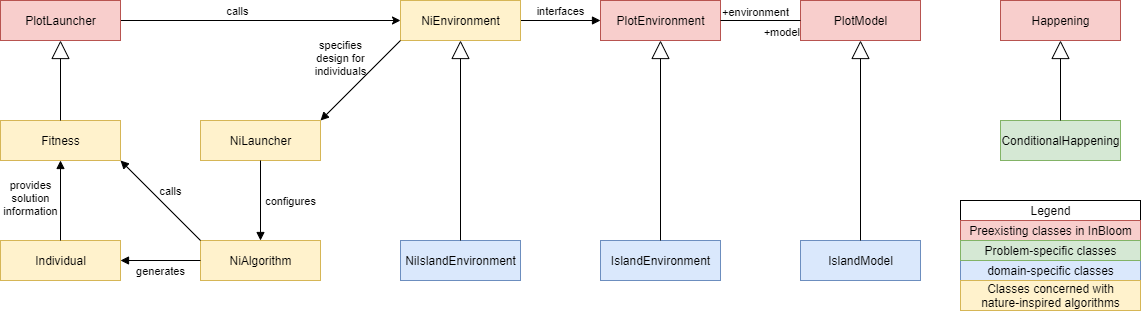

The diagram above was exported from draw.io. Its source (the exported page's mxGraphModel, read from the mxfile embedded in the PNG):
<mxGraphModel dx="1056" dy="779" grid="1" gridSize="10" guides="1" tooltips="1" connect="1" arrows="1" fold="1" page="1" pageScale="1" pageWidth="1169" pageHeight="827" math="0" shadow="0">
  <root>
    <mxCell id="WIyWlLk6GJQsqaUBKTNV-0" />
    <mxCell id="WIyWlLk6GJQsqaUBKTNV-1" parent="WIyWlLk6GJQsqaUBKTNV-0" />
    <mxCell id="MCMlkkLqHKBwS4SdyDmQ-4" value="Fitness" style="html=1;fillColor=#fff2cc;strokeColor=#d6b656;" parent="WIyWlLk6GJQsqaUBKTNV-1" vertex="1">
      <mxGeometry x="20" y="160" width="120" height="40" as="geometry" />
    </mxCell>
    <mxCell id="TSmF5bPkAoWMA9Y_c0BH-3" style="edgeStyle=orthogonalEdgeStyle;rounded=0;orthogonalLoop=1;jettySize=auto;html=1;exitX=1;exitY=0.5;exitDx=0;exitDy=0;entryX=0;entryY=0.5;entryDx=0;entryDy=0;" parent="WIyWlLk6GJQsqaUBKTNV-1" source="MCMlkkLqHKBwS4SdyDmQ-5" target="MCMlkkLqHKBwS4SdyDmQ-36" edge="1">
      <mxGeometry relative="1" as="geometry" />
    </mxCell>
    <mxCell id="TSmF5bPkAoWMA9Y_c0BH-4" value="calls" style="edgeLabel;html=1;align=center;verticalAlign=middle;resizable=0;points=[];" parent="TSmF5bPkAoWMA9Y_c0BH-3" vertex="1" connectable="0">
      <mxGeometry x="-0.175" relative="1" as="geometry">
        <mxPoint y="-10" as="offset" />
      </mxGeometry>
    </mxCell>
    <mxCell id="MCMlkkLqHKBwS4SdyDmQ-5" value="PlotLauncher" style="html=1;fillColor=#f8cecc;strokeColor=#b85450;" parent="WIyWlLk6GJQsqaUBKTNV-1" vertex="1">
      <mxGeometry x="20" y="40" width="120" height="40" as="geometry" />
    </mxCell>
    <mxCell id="MCMlkkLqHKBwS4SdyDmQ-6" value="PlotEnvironment" style="html=1;fillColor=#f8cecc;strokeColor=#b85450;" parent="WIyWlLk6GJQsqaUBKTNV-1" vertex="1">
      <mxGeometry x="620" y="40" width="120" height="40" as="geometry" />
    </mxCell>
    <mxCell id="MCMlkkLqHKBwS4SdyDmQ-9" value="IslandEnvironment" style="html=1;fillColor=#dae8fc;strokeColor=#6c8ebf;" parent="WIyWlLk6GJQsqaUBKTNV-1" vertex="1">
      <mxGeometry x="620" y="280" width="120" height="40" as="geometry" />
    </mxCell>
    <mxCell id="MCMlkkLqHKBwS4SdyDmQ-10" value="PlotModel" style="html=1;fillColor=#f8cecc;strokeColor=#b85450;" parent="WIyWlLk6GJQsqaUBKTNV-1" vertex="1">
      <mxGeometry x="820" y="40" width="120" height="40" as="geometry" />
    </mxCell>
    <mxCell id="MCMlkkLqHKBwS4SdyDmQ-12" value="IslandModel" style="html=1;fillColor=#dae8fc;strokeColor=#6c8ebf;" parent="WIyWlLk6GJQsqaUBKTNV-1" vertex="1">
      <mxGeometry x="820" y="280" width="120" height="40" as="geometry" />
    </mxCell>
    <mxCell id="MCMlkkLqHKBwS4SdyDmQ-13" value="ConditionalHappening" style="html=1;fillColor=#d5e8d4;strokeColor=#82b366;" parent="WIyWlLk6GJQsqaUBKTNV-1" vertex="1">
      <mxGeometry x="1020" y="160" width="120" height="40" as="geometry" />
    </mxCell>
    <mxCell id="MCMlkkLqHKBwS4SdyDmQ-14" value="Happening" style="html=1;fillColor=#f8cecc;strokeColor=#b85450;" parent="WIyWlLk6GJQsqaUBKTNV-1" vertex="1">
      <mxGeometry x="1020" y="40" width="120" height="40" as="geometry" />
    </mxCell>
    <mxCell id="MCMlkkLqHKBwS4SdyDmQ-23" value="Extends" style="endArrow=block;endSize=16;endFill=0;exitX=0.5;exitY=0;exitDx=0;exitDy=0;entryX=0.5;entryY=1;entryDx=0;entryDy=0;labelBackgroundColor=none;noLabel=1;fontColor=none;" parent="WIyWlLk6GJQsqaUBKTNV-1" source="MCMlkkLqHKBwS4SdyDmQ-13" target="MCMlkkLqHKBwS4SdyDmQ-14" edge="1">
      <mxGeometry y="-60" width="160" relative="1" as="geometry">
        <mxPoint x="1040" y="40" as="sourcePoint" />
        <mxPoint x="1200" y="40" as="targetPoint" />
        <mxPoint as="offset" />
      </mxGeometry>
    </mxCell>
    <mxCell id="MCMlkkLqHKBwS4SdyDmQ-24" value="Extends" style="endArrow=block;endSize=16;endFill=0;exitX=0.5;exitY=0;exitDx=0;exitDy=0;entryX=0.5;entryY=1;entryDx=0;entryDy=0;labelBackgroundColor=none;noLabel=1;fontColor=none;" parent="WIyWlLk6GJQsqaUBKTNV-1" source="MCMlkkLqHKBwS4SdyDmQ-4" target="MCMlkkLqHKBwS4SdyDmQ-5" edge="1">
      <mxGeometry y="-60" width="160" relative="1" as="geometry">
        <mxPoint x="310" y="510" as="sourcePoint" />
        <mxPoint x="310" y="450" as="targetPoint" />
        <mxPoint as="offset" />
        <Array as="points" />
      </mxGeometry>
    </mxCell>
    <mxCell id="MCMlkkLqHKBwS4SdyDmQ-26" value="Extends" style="endArrow=block;endSize=16;endFill=0;exitX=0.5;exitY=0;exitDx=0;exitDy=0;entryX=0.5;entryY=1;entryDx=0;entryDy=0;labelBackgroundColor=none;noLabel=1;fontColor=none;" parent="WIyWlLk6GJQsqaUBKTNV-1" source="MCMlkkLqHKBwS4SdyDmQ-9" target="MCMlkkLqHKBwS4SdyDmQ-6" edge="1">
      <mxGeometry y="-60" width="160" relative="1" as="geometry">
        <mxPoint x="540" y="160" as="sourcePoint" />
        <mxPoint x="660" y="200" as="targetPoint" />
        <mxPoint as="offset" />
        <Array as="points" />
      </mxGeometry>
    </mxCell>
    <mxCell id="MCMlkkLqHKBwS4SdyDmQ-28" value="Extends" style="endArrow=block;endSize=16;endFill=0;exitX=0.5;exitY=0;exitDx=0;exitDy=0;entryX=0.5;entryY=1;entryDx=0;entryDy=0;labelBackgroundColor=none;noLabel=1;fontColor=none;" parent="WIyWlLk6GJQsqaUBKTNV-1" source="MCMlkkLqHKBwS4SdyDmQ-12" target="MCMlkkLqHKBwS4SdyDmQ-10" edge="1">
      <mxGeometry y="-60" width="160" relative="1" as="geometry">
        <mxPoint x="500" y="180" as="sourcePoint" />
        <mxPoint x="860" y="200" as="targetPoint" />
        <mxPoint as="offset" />
        <Array as="points" />
      </mxGeometry>
    </mxCell>
    <mxCell id="MCMlkkLqHKBwS4SdyDmQ-29" value="interfaces" style="html=1;verticalAlign=bottom;endArrow=block;labelBackgroundColor=none;strokeColor=#000000;fontColor=none;exitX=1;exitY=0.5;exitDx=0;exitDy=0;entryX=0;entryY=0.5;entryDx=0;entryDy=0;" parent="WIyWlLk6GJQsqaUBKTNV-1" source="MCMlkkLqHKBwS4SdyDmQ-36" target="MCMlkkLqHKBwS4SdyDmQ-6" edge="1">
      <mxGeometry width="80" relative="1" as="geometry">
        <mxPoint x="320" y="400" as="sourcePoint" />
        <mxPoint x="400" y="400" as="targetPoint" />
        <mxPoint as="offset" />
      </mxGeometry>
    </mxCell>
    <mxCell id="MCMlkkLqHKBwS4SdyDmQ-30" value="Individual" style="html=1;fillColor=#fff2cc;strokeColor=#d6b656;" parent="WIyWlLk6GJQsqaUBKTNV-1" vertex="1">
      <mxGeometry x="20" y="280" width="120" height="40" as="geometry" />
    </mxCell>
    <mxCell id="MCMlkkLqHKBwS4SdyDmQ-31" value="provides&lt;br&gt;solution&lt;br&gt;information" style="html=1;verticalAlign=bottom;endArrow=block;labelBackgroundColor=none;strokeColor=#000000;fontColor=none;entryX=0.5;entryY=1;entryDx=0;entryDy=0;exitX=0.5;exitY=0;exitDx=0;exitDy=0;" parent="WIyWlLk6GJQsqaUBKTNV-1" source="MCMlkkLqHKBwS4SdyDmQ-30" target="MCMlkkLqHKBwS4SdyDmQ-4" edge="1">
      <mxGeometry x="-0.5" y="30" width="80" relative="1" as="geometry">
        <mxPoint x="320" y="400" as="sourcePoint" />
        <mxPoint x="400" y="400" as="targetPoint" />
        <mxPoint as="offset" />
      </mxGeometry>
    </mxCell>
    <mxCell id="MCMlkkLqHKBwS4SdyDmQ-33" value="NiAlgorithm" style="html=1;fillColor=#fff2cc;strokeColor=#d6b656;" parent="WIyWlLk6GJQsqaUBKTNV-1" vertex="1">
      <mxGeometry x="220" y="280" width="120" height="40" as="geometry" />
    </mxCell>
    <mxCell id="MCMlkkLqHKBwS4SdyDmQ-34" value="generates" style="html=1;verticalAlign=bottom;endArrow=block;labelBackgroundColor=none;strokeColor=#000000;fontColor=none;entryX=1;entryY=0.5;entryDx=0;entryDy=0;exitX=0;exitY=0.5;exitDx=0;exitDy=0;" parent="WIyWlLk6GJQsqaUBKTNV-1" source="MCMlkkLqHKBwS4SdyDmQ-33" target="MCMlkkLqHKBwS4SdyDmQ-30" edge="1">
      <mxGeometry y="20" width="80" relative="1" as="geometry">
        <mxPoint x="350" y="370" as="sourcePoint" />
        <mxPoint x="430" y="370" as="targetPoint" />
        <mxPoint as="offset" />
      </mxGeometry>
    </mxCell>
    <mxCell id="MCMlkkLqHKBwS4SdyDmQ-36" value="NiEnvironment" style="html=1;fillColor=#fff2cc;strokeColor=#d6b656;" parent="WIyWlLk6GJQsqaUBKTNV-1" vertex="1">
      <mxGeometry x="420" y="40" width="120" height="40" as="geometry" />
    </mxCell>
    <mxCell id="MCMlkkLqHKBwS4SdyDmQ-37" value="NiIslandEnvironment" style="html=1;fillColor=#dae8fc;strokeColor=#6c8ebf;" parent="WIyWlLk6GJQsqaUBKTNV-1" vertex="1">
      <mxGeometry x="420" y="280" width="120" height="40" as="geometry" />
    </mxCell>
    <mxCell id="MCMlkkLqHKBwS4SdyDmQ-38" value="calls" style="html=1;verticalAlign=bottom;endArrow=block;labelBackgroundColor=none;strokeColor=#000000;fontColor=none;entryX=1;entryY=1;entryDx=0;entryDy=0;exitX=0;exitY=0;exitDx=0;exitDy=0;" parent="WIyWlLk6GJQsqaUBKTNV-1" source="MCMlkkLqHKBwS4SdyDmQ-33" target="MCMlkkLqHKBwS4SdyDmQ-4" edge="1">
      <mxGeometry x="-0.125" y="-7" width="80" relative="1" as="geometry">
        <mxPoint x="250" y="250" as="sourcePoint" />
        <mxPoint x="170" y="270" as="targetPoint" />
        <mxPoint as="offset" />
      </mxGeometry>
    </mxCell>
    <mxCell id="MCMlkkLqHKBwS4SdyDmQ-39" value="&lt;br&gt;" style="endArrow=block;endSize=16;endFill=0;html=1;labelBackgroundColor=none;strokeColor=#000000;fontColor=none;entryX=0.5;entryY=1;entryDx=0;entryDy=0;exitX=0.5;exitY=0;exitDx=0;exitDy=0;" parent="WIyWlLk6GJQsqaUBKTNV-1" source="MCMlkkLqHKBwS4SdyDmQ-37" target="MCMlkkLqHKBwS4SdyDmQ-36" edge="1">
      <mxGeometry y="-10" width="160" relative="1" as="geometry">
        <mxPoint x="330" y="370" as="sourcePoint" />
        <mxPoint x="490" y="370" as="targetPoint" />
        <mxPoint as="offset" />
      </mxGeometry>
    </mxCell>
    <mxCell id="MCMlkkLqHKBwS4SdyDmQ-42" value="Legend" style="html=1;fontColor=none;" parent="WIyWlLk6GJQsqaUBKTNV-1" vertex="1">
      <mxGeometry x="980" y="240" width="180" height="20" as="geometry" />
    </mxCell>
    <mxCell id="MCMlkkLqHKBwS4SdyDmQ-43" value="Preexisting classes in InBloom" style="html=1;fillColor=#f8cecc;strokeColor=#b85450;" parent="WIyWlLk6GJQsqaUBKTNV-1" vertex="1">
      <mxGeometry x="980" y="260" width="180" height="20" as="geometry" />
    </mxCell>
    <mxCell id="MCMlkkLqHKBwS4SdyDmQ-44" value="domain-specific classes" style="html=1;fillColor=#dae8fc;strokeColor=#6c8ebf;" parent="WIyWlLk6GJQsqaUBKTNV-1" vertex="1">
      <mxGeometry x="980" y="300" width="180" height="20" as="geometry" />
    </mxCell>
    <mxCell id="MCMlkkLqHKBwS4SdyDmQ-45" value="Problem-specific classes" style="html=1;fillColor=#d5e8d4;strokeColor=#82b366;" parent="WIyWlLk6GJQsqaUBKTNV-1" vertex="1">
      <mxGeometry x="980" y="280" width="180" height="20" as="geometry" />
    </mxCell>
    <mxCell id="MCMlkkLqHKBwS4SdyDmQ-46" value="Classes concerned with&lt;br&gt;nature-inspired algorithms" style="html=1;fillColor=#fff2cc;strokeColor=#d6b656;" parent="WIyWlLk6GJQsqaUBKTNV-1" vertex="1">
      <mxGeometry x="980" y="320" width="180" height="30" as="geometry" />
    </mxCell>
    <mxCell id="MCMlkkLqHKBwS4SdyDmQ-48" value="specifies&lt;br&gt;design for&lt;br&gt;individuals" style="html=1;verticalAlign=bottom;endArrow=block;labelBackgroundColor=none;strokeColor=#000000;fontColor=none;entryX=1;entryY=0;entryDx=0;entryDy=0;exitX=0;exitY=1;exitDx=0;exitDy=0;" parent="WIyWlLk6GJQsqaUBKTNV-1" source="MCMlkkLqHKBwS4SdyDmQ-36" target="TSmF5bPkAoWMA9Y_c0BH-5" edge="1">
      <mxGeometry x="0.25" y="-14" width="80" relative="1" as="geometry">
        <mxPoint x="550" y="360" as="sourcePoint" />
        <mxPoint x="630" y="360" as="targetPoint" />
        <mxPoint as="offset" />
      </mxGeometry>
    </mxCell>
    <mxCell id="MCMlkkLqHKBwS4SdyDmQ-50" value="" style="endArrow=none;html=1;edgeStyle=orthogonalEdgeStyle;labelBackgroundColor=none;strokeColor=#000000;fontColor=none;entryX=0;entryY=0.5;entryDx=0;entryDy=0;exitX=1;exitY=0.5;exitDx=0;exitDy=0;" parent="WIyWlLk6GJQsqaUBKTNV-1" source="MCMlkkLqHKBwS4SdyDmQ-6" target="MCMlkkLqHKBwS4SdyDmQ-10" edge="1">
      <mxGeometry relative="1" as="geometry">
        <mxPoint x="650" y="100" as="sourcePoint" />
        <mxPoint x="810" y="100" as="targetPoint" />
      </mxGeometry>
    </mxCell>
    <mxCell id="MCMlkkLqHKBwS4SdyDmQ-51" value="+environment" style="edgeLabel;resizable=0;html=1;align=left;verticalAlign=bottom;" parent="MCMlkkLqHKBwS4SdyDmQ-50" connectable="0" vertex="1">
      <mxGeometry x="-1" relative="1" as="geometry" />
    </mxCell>
    <mxCell id="MCMlkkLqHKBwS4SdyDmQ-52" value="+model" style="edgeLabel;resizable=0;html=1;align=right;verticalAlign=bottom;" parent="MCMlkkLqHKBwS4SdyDmQ-50" connectable="0" vertex="1">
      <mxGeometry x="1" relative="1" as="geometry">
        <mxPoint y="20" as="offset" />
      </mxGeometry>
    </mxCell>
    <mxCell id="TSmF5bPkAoWMA9Y_c0BH-5" value="NiLauncher" style="html=1;fillColor=#fff2cc;strokeColor=#d6b656;" parent="WIyWlLk6GJQsqaUBKTNV-1" vertex="1">
      <mxGeometry x="220" y="160" width="120" height="40" as="geometry" />
    </mxCell>
    <mxCell id="TSmF5bPkAoWMA9Y_c0BH-8" value="configures" style="html=1;verticalAlign=bottom;endArrow=block;entryX=0.5;entryY=0;entryDx=0;entryDy=0;" parent="WIyWlLk6GJQsqaUBKTNV-1" target="MCMlkkLqHKBwS4SdyDmQ-33" edge="1">
      <mxGeometry x="0.25" y="30" width="80" relative="1" as="geometry">
        <mxPoint x="280" y="200" as="sourcePoint" />
        <mxPoint x="280" y="270" as="targetPoint" />
        <mxPoint as="offset" />
      </mxGeometry>
    </mxCell>
  </root>
</mxGraphModel>